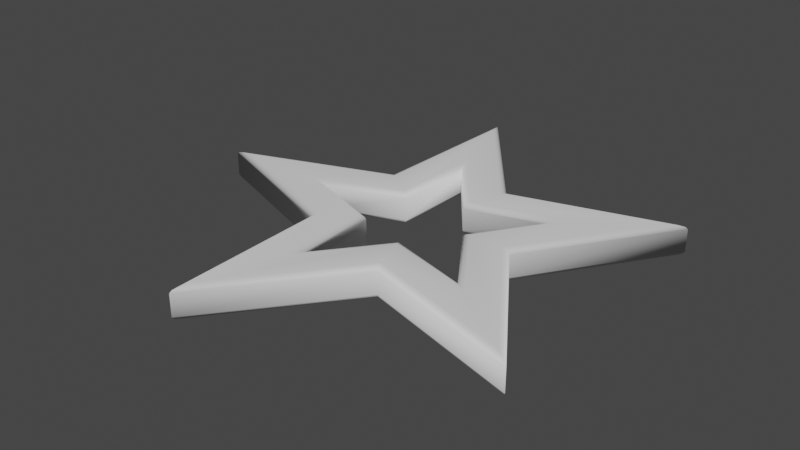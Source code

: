 # Source: star_symbol.blend  (saved by Blender 2.91.10; exported with 4.5.12 LTS)
import bpy
from mathutils import Matrix  # noqa: F401  (used for matrix-valued properties, if any)

bpy.ops.wm.read_factory_settings(use_empty=True)
scene = bpy.context.scene
scene.name = 'Scene'

# ---- collections
col_collection = bpy.data.collections.new('Collection'); scene.collection.children.link(col_collection)

# ---- world
world_world = bpy.data.worlds.new('World'); scene.world = world_world
world_world.use_nodes = True; world_world.node_tree.nodes.clear()
_N = world_world.node_tree.nodes; _L = world_world.node_tree.links
n0 = _N.new('ShaderNodeOutputWorld'); n0.name = 'World Output'; n0.location = (300, 300)
n1 = _N.new('ShaderNodeBackground'); n1.name = 'Background'; n1.location = (10, 300)
n1.inputs[0].default_value = (0.05088, 0.05088, 0.05088, 1.0)
_L.new(n1.outputs[0], n0.inputs[0])
n0.is_active_output = True
world_world.color = (0.05088, 0.05088, 0.05088)
world_world.use_sun_shadow = False
world_world.sun_shadow_jitter_overblur = 0.0

# ---- meshes
me_cylinder = bpy.data.meshes.new('Cylinder')
me_cylinder.from_pydata([(-1.888e-08, 0.9305, 0.0), (-1.888e-08, 1.008, 0.02006), (-1.874e-08, 0.9691, 0.002687), (-1.874e-08, 0.9974, 0.01003), (0.2442, 0.3361, 0.02006), (0.2255, 0.3104, 0.0), (0.2417, 0.3327, 0.01003), (0.2349, 0.3233, 0.002687), (0.9584, 0.3114, 0.02006), (0.885, 0.2875, 0.0), (0.9486, 0.3082, 0.01003), (0.9217, 0.2995, 0.002687), (0.3952, -0.1284, 0.02006), (0.3649, -0.1186, 0.0), (0.3911, -0.1271, 0.01003), (0.38, -0.1235, 0.002687), (0.5924, -0.8153, 0.02006), (0.5469, -0.7528, 0.0), (0.5863, -0.8069, 0.01003), (0.5697, -0.7841, 0.002687), (-6.226e-08, -0.4155, 0.02006), (-5.768e-08, -0.3836, 0.0), (-6.158e-08, -0.4112, 0.01003), (-5.984e-08, -0.3996, 0.002687), (-0.5924, -0.8153, 0.02006), (-0.5469, -0.7528, 0.0), (-0.5863, -0.8069, 0.01003), (-0.5697, -0.7841, 0.002687), (-0.3952, -0.1284, 0.02006), (-0.3649, -0.1186, 0.0), (-0.3911, -0.1271, 0.01003), (-0.38, -0.1235, 0.002687), (-0.9584, 0.3114, 0.02006), (-0.885, 0.2875, 0.0), (-0.9486, 0.3082, 0.01003), (-0.9217, 0.2995, 0.002687), (-0.2442, 0.3361, 0.02006), (-0.2255, 0.3104, 0.0), (-0.2417, 0.3327, 0.01003), (-0.2349, 0.3233, 0.002687), (0.1381, 0.1901, 0.0), (0.1194, 0.1644, 0.02006), (0.1288, 0.1773, 0.002687), (0.1219, 0.1678, 0.01003), (-1.888e-08, 0.4928, 0.02006), (-1.888e-08, 0.57, 0.0), (-1.886e-08, 0.5031, 0.01003), (-1.886e-08, 0.5314, 0.002687), (0.5421, 0.1761, 0.0), (0.4687, 0.1523, 0.02006), (0.5054, 0.1642, 0.002687), (0.4785, 0.1555, 0.01003), (0.2235, -0.07262, 0.0), (0.1932, -0.06278, 0.02006), (0.2084, -0.0677, 0.002687), (0.1973, -0.0641, 0.01003), (0.3351, -0.4612, 0.0), (0.2896, -0.3987, 0.02006), (0.3123, -0.4299, 0.002687), (0.2957, -0.407, 0.01003), (-3.631e-08, -0.235, 0.0), (-3.172e-08, -0.2032, 0.02006), (-3.399e-08, -0.2191, 0.002687), (-3.225e-08, -0.2074, 0.01003), (-0.3351, -0.4612, 0.0), (-0.2896, -0.3987, 0.02006), (-0.3123, -0.4299, 0.002687), (-0.2957, -0.407, 0.01003), (-0.2235, -0.07262, 0.0), (-0.1932, -0.06278, 0.02006), (-0.2084, -0.0677, 0.002687), (-0.1973, -0.0641, 0.01003), (-0.5421, 0.1761, 0.0), (-0.4687, 0.1523, 0.02006), (-0.5054, 0.1642, 0.002687), (-0.4785, 0.1555, 0.01003), (-0.1381, 0.1901, 0.0), (-0.1194, 0.1644, 0.02006), (-0.1288, 0.1773, 0.002687), (-0.1219, 0.1678, 0.01003), (0.1194, 0.1644, 0.1137), (0.1381, 0.1901, 0.1337), (0.1219, 0.1678, 0.1237), (0.1288, 0.1773, 0.131), (-1.888e-08, 0.57, 0.1337), (-1.888e-08, 0.4928, 0.1137), (-1.886e-08, 0.5314, 0.131), (-1.886e-08, 0.5031, 0.1237), (0.4687, 0.1523, 0.1137), (0.5421, 0.1761, 0.1337), (0.4785, 0.1555, 0.1237), (0.5054, 0.1642, 0.131), (0.1932, -0.06278, 0.1137), (0.2235, -0.07262, 0.1337), (0.1973, -0.0641, 0.1237), (0.2084, -0.0677, 0.131), (0.2896, -0.3987, 0.1137), (0.3351, -0.4612, 0.1337), (0.2957, -0.407, 0.1237), (0.3123, -0.4299, 0.131), (-3.172e-08, -0.2032, 0.1137), (-3.631e-08, -0.235, 0.1337), (-3.236e-08, -0.2074, 0.1237), (-3.399e-08, -0.2191, 0.131), (-0.2896, -0.3987, 0.1137), (-0.3351, -0.4612, 0.1337), (-0.2957, -0.407, 0.1237), (-0.3123, -0.4299, 0.131), (-0.1932, -0.06278, 0.1137), (-0.2235, -0.07262, 0.1337), (-0.1973, -0.0641, 0.1237), (-0.2084, -0.0677, 0.131), (-0.4687, 0.1523, 0.1137), (-0.5421, 0.1761, 0.1337), (-0.4785, 0.1555, 0.1237), (-0.5054, 0.1642, 0.131), (-0.1194, 0.1644, 0.1137), (-0.1381, 0.1901, 0.1337), (-0.1219, 0.1678, 0.1237), (-0.1288, 0.1773, 0.131), (0.2255, 0.3104, 0.1337), (0.2442, 0.3361, 0.1137), (0.2349, 0.3233, 0.131), (0.2417, 0.3327, 0.1237), (-1.888e-08, 1.008, 0.1137), (-1.888e-08, 0.9305, 0.1337), (-1.886e-08, 0.9974, 0.1237), (-1.886e-08, 0.9691, 0.131), (0.885, 0.2875, 0.1337), (0.9584, 0.3114, 0.1137), (0.9217, 0.2995, 0.131), (0.9486, 0.3082, 0.1237), (0.3649, -0.1186, 0.1337), (0.3952, -0.1284, 0.1137), (0.38, -0.1235, 0.131), (0.3911, -0.1271, 0.1237), (0.5469, -0.7528, 0.1337), (0.5924, -0.8153, 0.1137), (0.5697, -0.7841, 0.131), (0.5863, -0.8069, 0.1237), (-5.768e-08, -0.3836, 0.1337), (-6.226e-08, -0.4155, 0.1137), (-5.984e-08, -0.3996, 0.131), (-6.158e-08, -0.4112, 0.1237), (-0.5469, -0.7528, 0.1337), (-0.5924, -0.8153, 0.1137), (-0.5697, -0.7841, 0.131), (-0.5863, -0.8069, 0.1237), (-0.3649, -0.1186, 0.1337), (-0.3952, -0.1284, 0.1137), (-0.38, -0.1235, 0.131), (-0.3911, -0.1271, 0.1237), (-0.885, 0.2875, 0.1337), (-0.9584, 0.3114, 0.1137), (-0.9217, 0.2995, 0.131), (-0.9486, 0.3082, 0.1237), (-0.2255, 0.3104, 0.1337), (-0.2442, 0.3361, 0.1137), (-0.2349, 0.3233, 0.131), (-0.2417, 0.3327, 0.1237)], [], [(81, 89, 128, 120), (1, 36, 157, 124), (12, 8, 129, 133), (16, 12, 133, 137), (20, 16, 137, 141), (24, 20, 141, 145), (28, 24, 145, 149), (32, 28, 149, 153), (36, 32, 153, 157), (44, 41, 80, 85), (8, 4, 121, 129), (117, 84, 125, 156), (93, 97, 136, 132), (97, 101, 140, 136), (101, 105, 144, 140), (105, 109, 148, 144), (109, 113, 152, 148), (113, 117, 156, 152), (89, 93, 132, 128), (40, 5, 9, 48), (61, 65, 104, 100), (76, 37, 0, 45), (48, 9, 13, 52), (65, 69, 108, 104), (52, 13, 17, 56), (69, 73, 112, 108), (56, 17, 21, 60), (73, 77, 116, 112), (41, 49, 88, 80), (60, 21, 25, 64), (84, 81, 120, 125), (77, 44, 85, 116), (64, 25, 29, 68), (49, 53, 92, 88), (53, 57, 96, 92), (68, 29, 33, 72), (45, 0, 5, 40), (57, 61, 100, 96), (72, 33, 37, 76), (41, 44, 46, 43), (43, 46, 47, 42), (42, 47, 45, 40), (49, 41, 43, 51), (51, 43, 42, 50), (50, 42, 40, 48), (53, 49, 51, 55), (55, 51, 50, 54), (54, 50, 48, 52), (57, 53, 55, 59), (59, 55, 54, 58), (58, 54, 52, 56), (61, 57, 59, 63), (63, 59, 58, 62), (62, 58, 56, 60), (65, 61, 63, 67), (67, 63, 62, 66), (66, 62, 60, 64), (69, 65, 67, 71), (71, 67, 66, 70), (70, 66, 64, 68), (73, 69, 71, 75), (75, 71, 70, 74), (74, 70, 68, 72), (77, 73, 75, 79), (79, 75, 74, 78), (78, 74, 72, 76), (44, 77, 79, 46), (46, 79, 78, 47), (47, 78, 76, 45), (5, 0, 2, 7), (7, 2, 3, 6), (6, 3, 1, 4), (9, 5, 7, 11), (11, 7, 6, 10), (10, 6, 4, 8), (13, 9, 11, 15), (15, 11, 10, 14), (14, 10, 8, 12), (17, 13, 15, 19), (19, 15, 14, 18), (18, 14, 12, 16), (21, 17, 19, 23), (23, 19, 18, 22), (22, 18, 16, 20), (25, 21, 23, 27), (27, 23, 22, 26), (26, 22, 20, 24), (29, 25, 27, 31), (31, 27, 26, 30), (30, 26, 24, 28), (33, 29, 31, 35), (35, 31, 30, 34), (34, 30, 28, 32), (37, 33, 35, 39), (39, 35, 34, 38), (38, 34, 32, 36), (0, 37, 39, 2), (2, 39, 38, 3), (3, 38, 36, 1), (81, 84, 86, 83), (83, 86, 87, 82), (82, 87, 85, 80), (89, 81, 83, 91), (91, 83, 82, 90), (90, 82, 80, 88), (93, 89, 91, 95), (95, 91, 90, 94), (94, 90, 88, 92), (97, 93, 95, 99), (99, 95, 94, 98), (98, 94, 92, 96), (101, 97, 99, 103), (103, 99, 98, 102), (102, 98, 96, 100), (105, 101, 103, 107), (107, 103, 102, 106), (106, 102, 100, 104), (109, 105, 107, 111), (111, 107, 106, 110), (110, 106, 104, 108), (113, 109, 111, 115), (115, 111, 110, 114), (114, 110, 108, 112), (117, 113, 115, 119), (119, 115, 114, 118), (118, 114, 112, 116), (84, 117, 119, 86), (86, 119, 118, 87), (87, 118, 116, 85), (121, 124, 126, 123), (123, 126, 127, 122), (122, 127, 125, 120), (129, 121, 123, 131), (131, 123, 122, 130), (130, 122, 120, 128), (133, 129, 131, 135), (135, 131, 130, 134), (134, 130, 128, 132), (137, 133, 135, 139), (139, 135, 134, 138), (138, 134, 132, 136), (141, 137, 139, 143), (143, 139, 138, 142), (142, 138, 136, 140), (145, 141, 143, 147), (147, 143, 142, 146), (146, 142, 140, 144), (149, 145, 147, 151), (151, 147, 146, 150), (150, 146, 144, 148), (153, 149, 151, 155), (155, 151, 150, 154), (154, 150, 148, 152), (157, 153, 155, 159), (159, 155, 154, 158), (158, 154, 152, 156), (124, 157, 159, 126), (126, 159, 158, 127), (127, 158, 156, 125), (4, 1, 124, 121)])
me_cylinder.polygons.foreach_set('use_smooth', [True] * 160)
_uv = me_cylinder.uv_layers.new(name='UVMap')
_uv.uv.foreach_set('vector', [0.3141, 0.3383, 0.4235, 0.3064, 0.4686, 0.321, 0.3775, 0.4255, 0.25, 0.49, 0.1089, 0.4442, 0.1089, 0.4442, 0.25, 0.49, 0.4783, 0.1758, 0.4783, 0.3242, 0.4783, 0.3242, 0.4783, 0.1758, 0.3911, 0.05584, 0.4783, 0.1758, 0.4783, 0.1758, 0.3911, 0.05584, 0.25, 0.01, 0.3911, 0.05584, 0.3911, 0.05584, 0.25, 0.01, 0.1089, 0.05584, 0.25, 0.01, 0.25, 0.01, 0.1089, 0.05584, 0.02175, 0.1758, 0.1089, 0.05584, 0.1089, 0.05584, 0.02175, 0.1758, 0.02175, 0.3242, 0.02175, 0.1758, 0.02175, 0.1758, 0.02175, 0.3242, 0.1089, 0.4442, 0.02175, 0.3242, 0.02175, 0.3242, 0.1089, 0.4442, 0.25, 0.4223, 0.3005, 0.3196, 0.3005, 0.3196, 0.25, 0.4223, 0.4783, 0.3242, 0.3911, 0.4442, 0.3911, 0.4442, 0.4783, 0.3242, 0.1859, 0.3383, 0.25, 0.4324, 0.25, 0.4798, 0.1225, 0.4255, 0.3537, 0.2163, 0.3572, 0.1024, 0.3851, 0.06405, 0.4563, 0.183, 0.3572, 0.1024, 0.25, 0.1409, 0.25, 0.0331, 0.3851, 0.06405, 0.25, 0.1409, 0.1428, 0.1024, 0.1149, 0.06405, 0.25, 0.0331, 0.1428, 0.1024, 0.1463, 0.2163, 0.04372, 0.183, 0.1149, 0.06405, 0.1463, 0.2163, 0.07649, 0.3064, 0.03141, 0.321, 0.04372, 0.183, 0.07649, 0.3064, 0.1859, 0.3383, 0.1225, 0.4255, 0.03141, 0.321, 0.4235, 0.3064, 0.3537, 0.2163, 0.4563, 0.183, 0.4686, 0.321, 0.3141, 0.3383, 0.3775, 0.4255, 0.4686, 0.321, 0.4235, 0.3064, 0.25, 0.164, 0.1487, 0.1106, 0.1487, 0.1106, 0.25, 0.164, 0.1859, 0.3383, 0.1225, 0.4255, 0.25, 0.4798, 0.25, 0.4324, 0.4235, 0.3064, 0.4686, 0.321, 0.4563, 0.183, 0.3537, 0.2163, 0.1487, 0.1106, 0.1682, 0.2234, 0.1682, 0.2234, 0.1487, 0.1106, 0.3537, 0.2163, 0.4563, 0.183, 0.3851, 0.06405, 0.3572, 0.1024, 0.1682, 0.2234, 0.08614, 0.3032, 0.08614, 0.3032, 0.1682, 0.2234, 0.3572, 0.1024, 0.3851, 0.06405, 0.25, 0.0331, 0.25, 0.1409, 0.08614, 0.3032, 0.1995, 0.3196, 0.1995, 0.3196, 0.08614, 0.3032, 0.3005, 0.3196, 0.4139, 0.3032, 0.4139, 0.3032, 0.3005, 0.3196, 0.25, 0.1409, 0.25, 0.0331, 0.1149, 0.06405, 0.1428, 0.1024, 0.25, 0.4324, 0.3141, 0.3383, 0.3775, 0.4255, 0.25, 0.4798, 0.1995, 0.3196, 0.25, 0.4223, 0.25, 0.4223, 0.1995, 0.3196, 0.1428, 0.1024, 0.1149, 0.06405, 0.04372, 0.183, 0.1463, 0.2163, 0.4139, 0.3032, 0.3318, 0.2234, 0.3318, 0.2234, 0.4139, 0.3032, 0.3318, 0.2234, 0.3513, 0.1106, 0.3513, 0.1106, 0.3318, 0.2234, 0.1463, 0.2163, 0.04372, 0.183, 0.03141, 0.321, 0.07649, 0.3064, 0.25, 0.4324, 0.25, 0.4798, 0.3775, 0.4255, 0.3141, 0.3383, 0.3513, 0.1106, 0.25, 0.164, 0.25, 0.164, 0.3513, 0.1106, 0.07649, 0.3064, 0.03141, 0.321, 0.1225, 0.4255, 0.1859, 0.3383, 0.3005, 0.3196, 0.25, 0.4223, 0.25, 0.4251, 0.3008, 0.3199, 0.3008, 0.3199, 0.25, 0.4251, 0.25, 0.4274, 0.3073, 0.3289, 0.3073, 0.3289, 0.25, 0.4274, 0.25, 0.4324, 0.3141, 0.3383, 0.4139, 0.3032, 0.3005, 0.3196, 0.3008, 0.3199, 0.4166, 0.3041, 0.4166, 0.3041, 0.3008, 0.3199, 0.3073, 0.3289, 0.4187, 0.3048, 0.4187, 0.3048, 0.3073, 0.3289, 0.3141, 0.3383, 0.4235, 0.3064, 0.3318, 0.2234, 0.4139, 0.3032, 0.4166, 0.3041, 0.3321, 0.2233, 0.3321, 0.2233, 0.4166, 0.3041, 0.4187, 0.3048, 0.3428, 0.2199, 0.3428, 0.2199, 0.4187, 0.3048, 0.4235, 0.3064, 0.3537, 0.2163, 0.3513, 0.1106, 0.3318, 0.2234, 0.3321, 0.2233, 0.3529, 0.1083, 0.3529, 0.1083, 0.3321, 0.2233, 0.3428, 0.2199, 0.3543, 0.1065, 0.3543, 0.1065, 0.3428, 0.2199, 0.3537, 0.2163, 0.3572, 0.1024, 0.25, 0.164, 0.3513, 0.1106, 0.3529, 0.1083, 0.25, 0.1637, 0.25, 0.1637, 0.3529, 0.1083, 0.3543, 0.1065, 0.25, 0.1525, 0.25, 0.1525, 0.3543, 0.1065, 0.3572, 0.1024, 0.25, 0.1409, 0.1487, 0.1106, 0.25, 0.164, 0.25, 0.1637, 0.1471, 0.1083, 0.1471, 0.1083, 0.25, 0.1637, 0.25, 0.1525, 0.1457, 0.1065, 0.1457, 0.1065, 0.25, 0.1525, 0.25, 0.1409, 0.1428, 0.1024, 0.1682, 0.2234, 0.1487, 0.1106, 0.1471, 0.1083, 0.1679, 0.2233, 0.1679, 0.2233, 0.1471, 0.1083, 0.1457, 0.1065, 0.1572, 0.2199, 0.1572, 0.2199, 0.1457, 0.1065, 0.1428, 0.1024, 0.1463, 0.2163, 0.08614, 0.3032, 0.1682, 0.2234, 0.1679, 0.2233, 0.08343, 0.3041, 0.08343, 0.3041, 0.1679, 0.2233, 0.1572, 0.2199, 0.08131, 0.3048, 0.08131, 0.3048, 0.1572, 0.2199, 0.1463, 0.2163, 0.07649, 0.3064, 0.1995, 0.3196, 0.08614, 0.3032, 0.08343, 0.3041, 0.1992, 0.3199, 0.1992, 0.3199, 0.08343, 0.3041, 0.08131, 0.3048, 0.1927, 0.3289, 0.1927, 0.3289, 0.08131, 0.3048, 0.07649, 0.3064, 0.1859, 0.3383, 0.25, 0.4223, 0.1995, 0.3196, 0.1992, 0.3199, 0.25, 0.4251, 0.25, 0.4251, 0.1992, 0.3199, 0.1927, 0.3289, 0.25, 0.4274, 0.25, 0.4274, 0.1927, 0.3289, 0.1859, 0.3383, 0.25, 0.4324, 0.3775, 0.4255, 0.25, 0.4798, 0.25, 0.4849, 0.3843, 0.4348, 0.3843, 0.4348, 0.25, 0.4849, 0.25, 0.4894, 0.3912, 0.4443, 0.3912, 0.4443, 0.25, 0.4894, 0.25, 0.49, 0.3911, 0.4442, 0.4686, 0.321, 0.3775, 0.4255, 0.3843, 0.4348, 0.4734, 0.3226, 0.4734, 0.3226, 0.3843, 0.4348, 0.3912, 0.4443, 0.4777, 0.324, 0.4777, 0.324, 0.3912, 0.4443, 0.3911, 0.4442, 0.4783, 0.3242, 0.4563, 0.183, 0.4686, 0.321, 0.4734, 0.3226, 0.4673, 0.1794, 0.4673, 0.1794, 0.4734, 0.3226, 0.4777, 0.324, 0.4784, 0.1758, 0.4784, 0.1758, 0.4777, 0.324, 0.4783, 0.3242, 0.4783, 0.1758, 0.3851, 0.06405, 0.4563, 0.183, 0.4673, 0.1794, 0.3881, 0.05994, 0.3881, 0.05994, 0.4673, 0.1794, 0.4784, 0.1758, 0.3907, 0.05634, 0.3907, 0.05634, 0.4784, 0.1758, 0.4783, 0.1758, 0.3911, 0.05584, 0.25, 0.0331, 0.3851, 0.06405, 0.3881, 0.05994, 0.25, 0.02155, 0.25, 0.02155, 0.3881, 0.05994, 0.3907, 0.05634, 0.25, 0.009847, 0.25, 0.009847, 0.3907, 0.05634, 0.3911, 0.05584, 0.25, 0.01, 0.1149, 0.06405, 0.25, 0.0331, 0.25, 0.02155, 0.1119, 0.05994, 0.1119, 0.05994, 0.25, 0.02155, 0.25, 0.009847, 0.1093, 0.05634, 0.1093, 0.05634, 0.25, 0.009847, 0.25, 0.01, 0.1089, 0.05584, 0.04372, 0.183, 0.1149, 0.06405, 0.1119, 0.05994, 0.03273, 0.1794, 0.03273, 0.1794, 0.1119, 0.05994, 0.1093, 0.05634, 0.0216, 0.1758, 0.0216, 0.1758, 0.1093, 0.05634, 0.1089, 0.05584, 0.02175, 0.1758, 0.03141, 0.321, 0.04372, 0.183, 0.03273, 0.1794, 0.02658, 0.3226, 0.02658, 0.3226, 0.03273, 0.1794, 0.0216, 0.1758, 0.02234, 0.324, 0.02234, 0.324, 0.0216, 0.1758, 0.02175, 0.1758, 0.02175, 0.3242, 0.1225, 0.4255, 0.03141, 0.321, 0.02658, 0.3226, 0.1157, 0.4348, 0.1157, 0.4348, 0.02658, 0.3226, 0.02234, 0.324, 0.1088, 0.4443, 0.1088, 0.4443, 0.02234, 0.324, 0.02175, 0.3242, 0.1089, 0.4442, 0.25, 0.4798, 0.1225, 0.4255, 0.1157, 0.4348, 0.25, 0.4849, 0.25, 0.4849, 0.1157, 0.4348, 0.1088, 0.4443, 0.25, 0.4894, 0.25, 0.4894, 0.1088, 0.4443, 0.1089, 0.4442, 0.25, 0.49, 0.3141, 0.3383, 0.25, 0.4324, 0.25, 0.4274, 0.3073, 0.3289, 0.3073, 0.3289, 0.25, 0.4274, 0.25, 0.4251, 0.3008, 0.3199, 0.3008, 0.3199, 0.25, 0.4251, 0.25, 0.4223, 0.3005, 0.3196, 0.4235, 0.3064, 0.3141, 0.3383, 0.3073, 0.3289, 0.4187, 0.3048, 0.4187, 0.3048, 0.3073, 0.3289, 0.3008, 0.3199, 0.4166, 0.3041, 0.4166, 0.3041, 0.3008, 0.3199, 0.3005, 0.3196, 0.4139, 0.3032, 0.3537, 0.2163, 0.4235, 0.3064, 0.4187, 0.3048, 0.3428, 0.2199, 0.3428, 0.2199, 0.4187, 0.3048, 0.4166, 0.3041, 0.3321, 0.2233, 0.3321, 0.2233, 0.4166, 0.3041, 0.4139, 0.3032, 0.3318, 0.2234, 0.3572, 0.1024, 0.3537, 0.2163, 0.3428, 0.2199, 0.3543, 0.1065, 0.3543, 0.1065, 0.3428, 0.2199, 0.3321, 0.2233, 0.3529, 0.1083, 0.3529, 0.1083, 0.3321, 0.2233, 0.3318, 0.2234, 0.3513, 0.1106, 0.25, 0.1409, 0.3572, 0.1024, 0.3543, 0.1065, 0.25, 0.1525, 0.25, 0.1525, 0.3543, 0.1065, 0.3529, 0.1083, 0.25, 0.1637, 0.25, 0.1637, 0.3529, 0.1083, 0.3513, 0.1106, 0.25, 0.164, 0.1428, 0.1024, 0.25, 0.1409, 0.25, 0.1525, 0.1457, 0.1065, 0.1457, 0.1065, 0.25, 0.1525, 0.25, 0.1637, 0.1471, 0.1083, 0.1471, 0.1083, 0.25, 0.1637, 0.25, 0.164, 0.1487, 0.1106, 0.1463, 0.2163, 0.1428, 0.1024, 0.1457, 0.1065, 0.1572, 0.2199, 0.1572, 0.2199, 0.1457, 0.1065, 0.1471, 0.1083, 0.1679, 0.2233, 0.1679, 0.2233, 0.1471, 0.1083, 0.1487, 0.1106, 0.1682, 0.2234, 0.07649, 0.3064, 0.1463, 0.2163, 0.1572, 0.2199, 0.08131, 0.3048, 0.08131, 0.3048, 0.1572, 0.2199, 0.1679, 0.2233, 0.08343, 0.3041, 0.08343, 0.3041, 0.1679, 0.2233, 0.1682, 0.2234, 0.08614, 0.3032, 0.1859, 0.3383, 0.07649, 0.3064, 0.08131, 0.3048, 0.1927, 0.3289, 0.1927, 0.3289, 0.08131, 0.3048, 0.08343, 0.3041, 0.1992, 0.3199, 0.1992, 0.3199, 0.08343, 0.3041, 0.08614, 0.3032, 0.1995, 0.3196, 0.25, 0.4324, 0.1859, 0.3383, 0.1927, 0.3289, 0.25, 0.4274, 0.25, 0.4274, 0.1927, 0.3289, 0.1992, 0.3199, 0.25, 0.4251, 0.25, 0.4251, 0.1992, 0.3199, 0.1995, 0.3196, 0.25, 0.4223, 0.3911, 0.4442, 0.25, 0.49, 0.25, 0.4894, 0.3912, 0.4443, 0.3912, 0.4443, 0.25, 0.4894, 0.25, 0.4849, 0.3843, 0.4348, 0.3843, 0.4348, 0.25, 0.4849, 0.25, 0.4798, 0.3775, 0.4255, 0.4783, 0.3242, 0.3911, 0.4442, 0.3912, 0.4443, 0.4777, 0.324, 0.4777, 0.324, 0.3912, 0.4443, 0.3843, 0.4348, 0.4734, 0.3226, 0.4734, 0.3226, 0.3843, 0.4348, 0.3775, 0.4255, 0.4686, 0.321, 0.4783, 0.1758, 0.4783, 0.3242, 0.4777, 0.324, 0.4784, 0.1758, 0.4784, 0.1758, 0.4777, 0.324, 0.4734, 0.3226, 0.4673, 0.1794, 0.4673, 0.1794, 0.4734, 0.3226, 0.4686, 0.321, 0.4563, 0.183, 0.3911, 0.05584, 0.4783, 0.1758, 0.4784, 0.1758, 0.3907, 0.05634, 0.3907, 0.05634, 0.4784, 0.1758, 0.4673, 0.1794, 0.3881, 0.05994, 0.3881, 0.05994, 0.4673, 0.1794, 0.4563, 0.183, 0.3851, 0.06405, 0.25, 0.01, 0.3911, 0.05584, 0.3907, 0.05634, 0.25, 0.009847, 0.25, 0.009847, 0.3907, 0.05634, 0.3881, 0.05994, 0.25, 0.02155, 0.25, 0.02155, 0.3881, 0.05994, 0.3851, 0.06405, 0.25, 0.0331, 0.1089, 0.05584, 0.25, 0.01, 0.25, 0.009847, 0.1093, 0.05634, 0.1093, 0.05634, 0.25, 0.009847, 0.25, 0.02155, 0.1119, 0.05994, 0.1119, 0.05994, 0.25, 0.02155, 0.25, 0.0331, 0.1149, 0.06405, 0.02175, 0.1758, 0.1089, 0.05584, 0.1093, 0.05634, 0.0216, 0.1758, 0.0216, 0.1758, 0.1093, 0.05634, 0.1119, 0.05994, 0.03273, 0.1794, 0.03273, 0.1794, 0.1119, 0.05994, 0.1149, 0.06405, 0.04372, 0.183, 0.02175, 0.3242, 0.02175, 0.1758, 0.0216, 0.1758, 0.02234, 0.324, 0.02234, 0.324, 0.0216, 0.1758, 0.03273, 0.1794, 0.02658, 0.3226, 0.02658, 0.3226, 0.03273, 0.1794, 0.04372, 0.183, 0.03141, 0.321, 0.1089, 0.4442, 0.02175, 0.3242, 0.02234, 0.324, 0.1088, 0.4443, 0.1088, 0.4443, 0.02234, 0.324, 0.02658, 0.3226, 0.1157, 0.4348, 0.1157, 0.4348, 0.02658, 0.3226, 0.03141, 0.321, 0.1225, 0.4255, 0.25, 0.49, 0.1089, 0.4442, 0.1088, 0.4443, 0.25, 0.4894, 0.25, 0.4894, 0.1088, 0.4443, 0.1157, 0.4348, 0.25, 0.4849, 0.25, 0.4849, 0.1157, 0.4348, 0.1225, 0.4255, 0.25, 0.4798, 0.3911, 0.4442, 0.25, 0.49, 0.25, 0.49, 0.3911, 0.4442])
me_cylinder.use_remesh_fix_poles = True
me_cylinder.use_remesh_preserve_attributes = False
me_cylinder.use_mirror_vertex_groups = False
me_cylinder.update()

# ---- objects
ob_cylinder = bpy.data.objects.new('Cylinder', me_cylinder)

# ---- transforms, parenting, visibility, modifiers, constraints
ob_cylinder.location = (0.0, 0.0, 0.0)
ob_cylinder.delta_rotation_euler = (0.0, -0.0, 1.571)
ob_cylinder.lineart.crease_threshold = 0.0

# ---- collection membership
col_collection.objects.link(ob_cylinder)

# ---- scene / render settings (as saved in the file)
scene.frame_start = 1; scene.frame_end = 250; scene.frame_set(1)
scene.render.engine = 'BLENDER_EEVEE_NEXT'
scene.cycles.use_denoising = False
scene.cycles.samples = 128
scene.cycles.sampling_pattern = 'TABULATED_SOBOL'
scene.cycles.use_adaptive_sampling = False
scene.cycles.use_light_tree = False
scene.view_settings.view_transform = 'Filmic'
bpy.context.view_layer.update()

# ---- added for rendering (the .blend has no active camera and no usable light): camera, sun
cam_auto = bpy.data.cameras.new('AutoCamera')
cam_auto.lens = 50.0
cam_auto.sensor_width = 36.0
cam_auto.clip_end = 1000.0
ob_auto_camera = bpy.data.objects.new('AutoCamera', cam_auto)
scene.collection.objects.link(ob_auto_camera)
ob_auto_camera.location = (2.35448, -2.94085, 2.02743)
ob_auto_camera.rotation_euler = (1.09748, -7.21219e-08, 0.694738)
scene.camera = ob_auto_camera
light_auto_sun = bpy.data.lights.new('AutoSun', 'SUN')
light_auto_sun.energy = 3.0
light_auto_sun.angle = 0.0523599
ob_auto_sun = bpy.data.objects.new('AutoSun', light_auto_sun)
scene.collection.objects.link(ob_auto_sun)
ob_auto_sun.rotation_euler = (0.872665, 0.174533, 0.523599)
bpy.context.view_layer.update()

